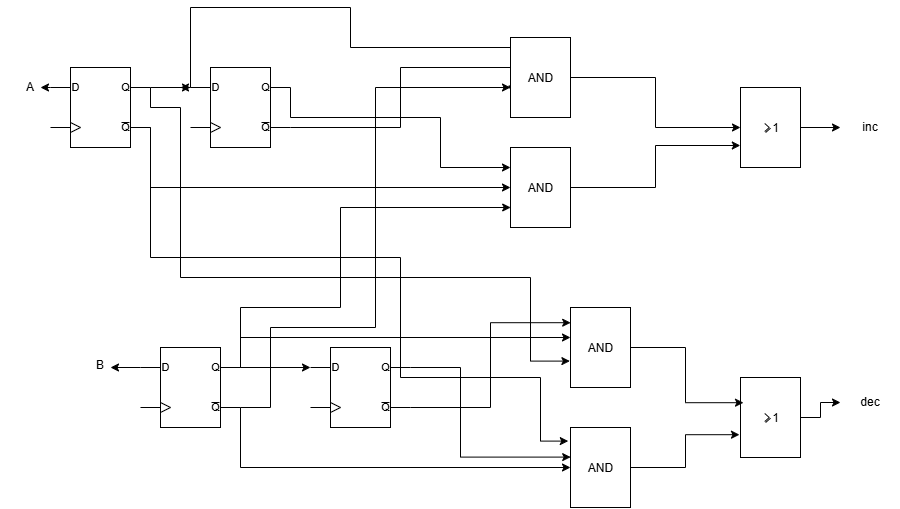

The diagram above was exported from draw.io. Its source (the exported page's mxGraphModel, read from the mxfile embedded in the PNG):
<mxGraphModel dx="1857" dy="535" grid="1" gridSize="10" guides="1" tooltips="1" connect="1" arrows="1" fold="1" page="1" pageScale="1" pageWidth="827" pageHeight="1169" math="0" shadow="0">
  <root>
    <mxCell id="0" />
    <mxCell id="1" parent="0" />
    <mxCell id="GMaGCdIHNtiqwbU8bD3U-53" edge="1" parent="1" source="GMaGCdIHNtiqwbU8bD3U-6" style="edgeStyle=orthogonalEdgeStyle;rounded=0;orthogonalLoop=1;jettySize=auto;html=1;exitX=1;exitY=0.5;exitDx=0;exitDy=0;exitPerimeter=0;defaultLabelBackgroundColor=page;" target="GMaGCdIHNtiqwbU8bD3U-49">
      <mxGeometry relative="1" as="geometry" />
    </mxCell>
    <mxCell id="GMaGCdIHNtiqwbU8bD3U-6" parent="1" style="verticalLabelPosition=bottom;shadow=0;dashed=0;align=center;html=1;verticalAlign=top;shape=mxgraph.electrical.iec_logic_gates.or;labelPerimeter=1;" value="" vertex="1">
      <mxGeometry height="80" width="60" x="660" y="400" as="geometry" />
    </mxCell>
    <mxCell id="GMaGCdIHNtiqwbU8bD3U-54" edge="1" parent="1" source="GMaGCdIHNtiqwbU8bD3U-8" style="edgeStyle=orthogonalEdgeStyle;rounded=0;orthogonalLoop=1;jettySize=auto;html=1;exitX=1;exitY=0.5;exitDx=0;exitDy=0;exitPerimeter=0;entryX=0;entryY=0.5;entryDx=0;entryDy=0;defaultLabelBackgroundColor=page;" target="GMaGCdIHNtiqwbU8bD3U-48">
      <mxGeometry relative="1" as="geometry" />
    </mxCell>
    <mxCell id="GMaGCdIHNtiqwbU8bD3U-8" parent="1" style="verticalLabelPosition=bottom;shadow=0;dashed=0;align=center;html=1;verticalAlign=top;shape=mxgraph.electrical.iec_logic_gates.or;labelPerimeter=1;" value="" vertex="1">
      <mxGeometry height="80" width="60" x="660" y="110" as="geometry" />
    </mxCell>
    <mxCell id="GMaGCdIHNtiqwbU8bD3U-14" edge="1" parent="1" source="GMaGCdIHNtiqwbU8bD3U-9" style="edgeStyle=orthogonalEdgeStyle;rounded=0;orthogonalLoop=1;jettySize=auto;html=1;exitX=0;exitY=0.25;exitDx=0;exitDy=0;exitPerimeter=0;defaultLabelBackgroundColor=page;">
      <mxGeometry relative="1" as="geometry">
        <mxPoint x="30" y="390" as="targetPoint" />
      </mxGeometry>
    </mxCell>
    <mxCell id="GMaGCdIHNtiqwbU8bD3U-39" edge="1" parent="1" source="GMaGCdIHNtiqwbU8bD3U-9" style="edgeStyle=orthogonalEdgeStyle;rounded=0;orthogonalLoop=1;jettySize=auto;html=1;exitX=1;exitY=0.75;exitDx=0;exitDy=0;exitPerimeter=0;defaultLabelBackgroundColor=page;" target="GMaGCdIHNtiqwbU8bD3U-35">
      <mxGeometry relative="1" as="geometry">
        <Array as="points">
          <mxPoint x="160" y="490" />
        </Array>
      </mxGeometry>
    </mxCell>
    <mxCell id="GMaGCdIHNtiqwbU8bD3U-9" parent="1" style="verticalLabelPosition=bottom;shadow=0;dashed=0;align=center;html=1;verticalAlign=top;shape=mxgraph.electrical.logic_gates.d_type_flip-flop;labelPerimeter=1;" value="" vertex="1">
      <mxGeometry height="80" width="100" x="60" y="370" as="geometry" />
    </mxCell>
    <mxCell id="GMaGCdIHNtiqwbU8bD3U-29" edge="1" parent="1" source="GMaGCdIHNtiqwbU8bD3U-10" style="edgeStyle=orthogonalEdgeStyle;rounded=0;orthogonalLoop=1;jettySize=auto;html=1;exitX=1;exitY=0.25;exitDx=0;exitDy=0;exitPerimeter=0;defaultLabelBackgroundColor=page;" target="GMaGCdIHNtiqwbU8bD3U-25">
      <mxGeometry relative="1" x="0.0667" as="geometry">
        <Array as="points">
          <mxPoint x="210" y="140" />
          <mxPoint x="360" y="140" />
          <mxPoint x="360" y="190" />
        </Array>
      </mxGeometry>
    </mxCell>
    <mxCell id="GMaGCdIHNtiqwbU8bD3U-10" parent="1" style="verticalLabelPosition=bottom;shadow=0;dashed=0;align=center;html=1;verticalAlign=top;shape=mxgraph.electrical.logic_gates.d_type_flip-flop;labelPerimeter=1;" value="" vertex="1">
      <mxGeometry height="80" width="100" x="110" y="90" as="geometry" />
    </mxCell>
    <mxCell id="GMaGCdIHNtiqwbU8bD3U-13" edge="1" parent="1" source="GMaGCdIHNtiqwbU8bD3U-11" style="edgeStyle=orthogonalEdgeStyle;rounded=0;orthogonalLoop=1;jettySize=auto;html=1;exitX=0;exitY=0.25;exitDx=0;exitDy=0;exitPerimeter=0;defaultLabelBackgroundColor=page;">
      <mxGeometry relative="1" as="geometry">
        <mxPoint x="-40" y="110" as="targetPoint" />
      </mxGeometry>
    </mxCell>
    <mxCell id="GMaGCdIHNtiqwbU8bD3U-11" parent="1" style="verticalLabelPosition=bottom;shadow=0;dashed=0;align=center;html=1;verticalAlign=top;shape=mxgraph.electrical.logic_gates.d_type_flip-flop;labelPerimeter=1;" value="" vertex="1">
      <mxGeometry height="80" width="100" x="-30" y="90" as="geometry" />
    </mxCell>
    <mxCell id="GMaGCdIHNtiqwbU8bD3U-12" parent="1" style="verticalLabelPosition=bottom;shadow=0;dashed=0;align=center;html=1;verticalAlign=top;shape=mxgraph.electrical.logic_gates.d_type_flip-flop;labelPerimeter=1;" value="" vertex="1">
      <mxGeometry height="80" width="100" x="230" y="370" as="geometry" />
    </mxCell>
    <mxCell id="GMaGCdIHNtiqwbU8bD3U-15" edge="1" parent="1" source="GMaGCdIHNtiqwbU8bD3U-11" style="edgeStyle=orthogonalEdgeStyle;rounded=0;orthogonalLoop=1;jettySize=auto;html=1;exitX=1;exitY=0.25;exitDx=0;exitDy=0;exitPerimeter=0;entryX=0;entryY=0.25;entryDx=0;entryDy=0;entryPerimeter=0;defaultLabelBackgroundColor=page;" target="GMaGCdIHNtiqwbU8bD3U-10">
      <mxGeometry relative="1" as="geometry" />
    </mxCell>
    <mxCell id="GMaGCdIHNtiqwbU8bD3U-19" edge="1" parent="1" source="GMaGCdIHNtiqwbU8bD3U-24" style="edgeStyle=orthogonalEdgeStyle;rounded=0;orthogonalLoop=1;jettySize=auto;html=1;exitX=0;exitY=0.5;exitDx=0;exitDy=0;exitPerimeter=0;defaultLabelBackgroundColor=page;">
      <mxGeometry relative="1" x="-0.3667" as="geometry">
        <Array as="points">
          <mxPoint x="430" y="70" />
          <mxPoint x="270" y="70" />
          <mxPoint x="270" y="30" />
          <mxPoint x="110" y="30" />
          <mxPoint x="110" y="110" />
        </Array>
        <mxPoint x="280" y="105" as="sourcePoint" />
        <mxPoint x="100" y="110" as="targetPoint" />
      </mxGeometry>
    </mxCell>
    <mxCell id="GMaGCdIHNtiqwbU8bD3U-20" edge="1" parent="1" source="GMaGCdIHNtiqwbU8bD3U-10" style="edgeStyle=orthogonalEdgeStyle;rounded=0;orthogonalLoop=1;jettySize=auto;html=1;exitX=1;exitY=0.75;exitDx=0;exitDy=0;exitPerimeter=0;entryX=0.03;entryY=0.705;entryDx=0;entryDy=0;entryPerimeter=0;defaultLabelBackgroundColor=page;" target="GMaGCdIHNtiqwbU8bD3U-24">
      <mxGeometry relative="1" x="-0.2018" as="geometry">
        <Array as="points">
          <mxPoint x="320" y="150" />
          <mxPoint x="320" y="90" />
          <mxPoint x="431.8" y="90" />
        </Array>
        <mxPoint x="280" y="135" as="targetPoint" />
      </mxGeometry>
    </mxCell>
    <mxCell id="GMaGCdIHNtiqwbU8bD3U-27" edge="1" parent="1" source="GMaGCdIHNtiqwbU8bD3U-24" style="edgeStyle=orthogonalEdgeStyle;rounded=0;orthogonalLoop=1;jettySize=auto;html=1;exitX=1;exitY=0.5;exitDx=0;exitDy=0;exitPerimeter=0;defaultLabelBackgroundColor=page;" target="GMaGCdIHNtiqwbU8bD3U-8">
      <mxGeometry relative="1" as="geometry" />
    </mxCell>
    <mxCell id="GMaGCdIHNtiqwbU8bD3U-24" parent="1" style="verticalLabelPosition=bottom;shadow=0;dashed=0;align=center;html=1;verticalAlign=top;shape=mxgraph.electrical.iec_logic_gates.and;labelPerimeter=1;" value="" vertex="1">
      <mxGeometry height="80" width="60" x="430" y="60" as="geometry" />
    </mxCell>
    <mxCell id="GMaGCdIHNtiqwbU8bD3U-25" parent="1" style="verticalLabelPosition=bottom;shadow=0;dashed=0;align=center;html=1;verticalAlign=top;shape=mxgraph.electrical.iec_logic_gates.and;labelPerimeter=1;" value="" vertex="1">
      <mxGeometry height="80" width="60" x="430" y="170" as="geometry" />
    </mxCell>
    <mxCell id="GMaGCdIHNtiqwbU8bD3U-26" edge="1" parent="1" source="GMaGCdIHNtiqwbU8bD3U-9" style="edgeStyle=orthogonalEdgeStyle;rounded=0;orthogonalLoop=1;jettySize=auto;html=1;exitX=1;exitY=0.75;exitDx=0;exitDy=0;exitPerimeter=0;defaultLabelBackgroundColor=page;" target="GMaGCdIHNtiqwbU8bD3U-24">
      <mxGeometry relative="1" x="-0.0271" as="geometry">
        <Array as="points">
          <mxPoint x="190" y="430" />
          <mxPoint x="190" y="350" />
          <mxPoint x="295" y="350" />
          <mxPoint x="295" y="110" />
        </Array>
      </mxGeometry>
    </mxCell>
    <mxCell id="GMaGCdIHNtiqwbU8bD3U-28" edge="1" parent="1" source="GMaGCdIHNtiqwbU8bD3U-25" style="edgeStyle=orthogonalEdgeStyle;rounded=0;orthogonalLoop=1;jettySize=auto;html=1;exitX=1;exitY=0.5;exitDx=0;exitDy=0;exitPerimeter=0;entryX=-0.003;entryY=0.725;entryDx=0;entryDy=0;entryPerimeter=0;defaultLabelBackgroundColor=page;" target="GMaGCdIHNtiqwbU8bD3U-8">
      <mxGeometry relative="1" as="geometry" />
    </mxCell>
    <mxCell id="GMaGCdIHNtiqwbU8bD3U-30" edge="1" parent="1" source="GMaGCdIHNtiqwbU8bD3U-11" style="edgeStyle=orthogonalEdgeStyle;rounded=0;orthogonalLoop=1;jettySize=auto;html=1;exitX=1;exitY=0.75;exitDx=0;exitDy=0;exitPerimeter=0;entryX=0;entryY=0.5;entryDx=0;entryDy=0;entryPerimeter=0;defaultLabelBackgroundColor=page;" target="GMaGCdIHNtiqwbU8bD3U-25">
      <mxGeometry relative="1" as="geometry">
        <Array as="points">
          <mxPoint x="70" y="210" />
        </Array>
      </mxGeometry>
    </mxCell>
    <mxCell id="GMaGCdIHNtiqwbU8bD3U-31" edge="1" parent="1" source="GMaGCdIHNtiqwbU8bD3U-9" style="edgeStyle=orthogonalEdgeStyle;rounded=0;orthogonalLoop=1;jettySize=auto;html=1;exitX=1;exitY=0.25;exitDx=0;exitDy=0;exitPerimeter=0;entryX=0.003;entryY=0.75;entryDx=0;entryDy=0;entryPerimeter=0;defaultLabelBackgroundColor=page;" target="GMaGCdIHNtiqwbU8bD3U-25">
      <mxGeometry relative="1" x="-0.0004" as="geometry">
        <Array as="points">
          <mxPoint x="160" y="330" />
          <mxPoint x="260" y="330" />
          <mxPoint x="260" y="230" />
        </Array>
      </mxGeometry>
    </mxCell>
    <mxCell id="GMaGCdIHNtiqwbU8bD3U-32" edge="1" parent="1" source="GMaGCdIHNtiqwbU8bD3U-9" style="edgeStyle=orthogonalEdgeStyle;rounded=0;orthogonalLoop=1;jettySize=auto;html=1;exitX=1;exitY=0.25;exitDx=0;exitDy=0;exitPerimeter=0;entryX=0;entryY=0.25;entryDx=0;entryDy=0;entryPerimeter=0;defaultLabelBackgroundColor=page;" target="GMaGCdIHNtiqwbU8bD3U-12">
      <mxGeometry relative="1" as="geometry" />
    </mxCell>
    <mxCell id="GMaGCdIHNtiqwbU8bD3U-34" parent="1" style="verticalLabelPosition=bottom;shadow=0;dashed=0;align=center;html=1;verticalAlign=top;shape=mxgraph.electrical.iec_logic_gates.and;labelPerimeter=1;" value="" vertex="1">
      <mxGeometry height="80" width="60" x="490" y="330" as="geometry" />
    </mxCell>
    <mxCell id="GMaGCdIHNtiqwbU8bD3U-35" parent="1" style="verticalLabelPosition=bottom;shadow=0;dashed=0;align=center;html=1;verticalAlign=top;shape=mxgraph.electrical.iec_logic_gates.and;labelPerimeter=1;" value="" vertex="1">
      <mxGeometry height="80" width="60" x="490" y="450" as="geometry" />
    </mxCell>
    <mxCell id="GMaGCdIHNtiqwbU8bD3U-36" edge="1" parent="1" source="GMaGCdIHNtiqwbU8bD3U-12" style="edgeStyle=orthogonalEdgeStyle;rounded=0;orthogonalLoop=1;jettySize=auto;html=1;exitX=1;exitY=0.75;exitDx=0;exitDy=0;exitPerimeter=0;entryX=0.003;entryY=0.19;entryDx=0;entryDy=0;entryPerimeter=0;defaultLabelBackgroundColor=page;" target="GMaGCdIHNtiqwbU8bD3U-34">
      <mxGeometry relative="1" as="geometry" />
    </mxCell>
    <mxCell id="GMaGCdIHNtiqwbU8bD3U-37" edge="1" parent="1" source="GMaGCdIHNtiqwbU8bD3U-12" style="edgeStyle=orthogonalEdgeStyle;rounded=0;orthogonalLoop=1;jettySize=auto;html=1;exitX=1;exitY=0.25;exitDx=0;exitDy=0;exitPerimeter=0;entryX=0.003;entryY=0.37;entryDx=0;entryDy=0;entryPerimeter=0;defaultLabelBackgroundColor=page;" target="GMaGCdIHNtiqwbU8bD3U-35">
      <mxGeometry relative="1" as="geometry">
        <Array as="points">
          <mxPoint x="380" y="390" />
          <mxPoint x="380" y="479.6" />
        </Array>
      </mxGeometry>
    </mxCell>
    <mxCell id="GMaGCdIHNtiqwbU8bD3U-38" edge="1" parent="1" source="GMaGCdIHNtiqwbU8bD3U-9" style="edgeStyle=orthogonalEdgeStyle;rounded=0;orthogonalLoop=1;jettySize=auto;html=1;exitX=1;exitY=0.25;exitDx=0;exitDy=0;exitPerimeter=0;defaultLabelBackgroundColor=page;" target="GMaGCdIHNtiqwbU8bD3U-34">
      <mxGeometry relative="1" x="0.0278" as="geometry">
        <Array as="points">
          <mxPoint x="160" y="360" />
        </Array>
      </mxGeometry>
    </mxCell>
    <mxCell id="GMaGCdIHNtiqwbU8bD3U-40" edge="1" parent="1" source="GMaGCdIHNtiqwbU8bD3U-11" style="edgeStyle=orthogonalEdgeStyle;rounded=0;orthogonalLoop=1;jettySize=auto;html=1;exitX=1;exitY=0.75;exitDx=0;exitDy=0;exitPerimeter=0;entryX=-0.037;entryY=0.17;entryDx=0;entryDy=0;entryPerimeter=0;defaultLabelBackgroundColor=page;" target="GMaGCdIHNtiqwbU8bD3U-35">
      <mxGeometry relative="1" x="-0.0921" as="geometry">
        <Array as="points">
          <mxPoint x="70" y="280" />
          <mxPoint x="320" y="280" />
          <mxPoint x="320" y="400" />
          <mxPoint x="460" y="400" />
          <mxPoint x="460" y="463.6" />
        </Array>
      </mxGeometry>
    </mxCell>
    <mxCell id="GMaGCdIHNtiqwbU8bD3U-41" edge="1" parent="1" source="GMaGCdIHNtiqwbU8bD3U-11" style="edgeStyle=orthogonalEdgeStyle;rounded=0;orthogonalLoop=1;jettySize=auto;html=1;exitX=1;exitY=0.25;exitDx=0;exitDy=0;exitPerimeter=0;entryX=-0.01;entryY=0.67;entryDx=0;entryDy=0;entryPerimeter=0;defaultLabelBackgroundColor=page;" target="GMaGCdIHNtiqwbU8bD3U-34">
      <mxGeometry relative="1" x="-0.1429" as="geometry">
        <Array as="points">
          <mxPoint x="70" y="130" />
          <mxPoint x="100" y="130" />
          <mxPoint x="100" y="300" />
          <mxPoint x="450" y="300" />
          <mxPoint x="450" y="383.6" />
        </Array>
      </mxGeometry>
    </mxCell>
    <mxCell id="GMaGCdIHNtiqwbU8bD3U-42" edge="1" parent="1" source="GMaGCdIHNtiqwbU8bD3U-34" style="edgeStyle=orthogonalEdgeStyle;rounded=0;orthogonalLoop=1;jettySize=auto;html=1;exitX=1;exitY=0.5;exitDx=0;exitDy=0;exitPerimeter=0;entryX=0.05;entryY=0.315;entryDx=0;entryDy=0;entryPerimeter=0;defaultLabelBackgroundColor=page;" target="GMaGCdIHNtiqwbU8bD3U-6">
      <mxGeometry relative="1" as="geometry" />
    </mxCell>
    <mxCell id="GMaGCdIHNtiqwbU8bD3U-43" edge="1" parent="1" source="GMaGCdIHNtiqwbU8bD3U-35" style="edgeStyle=orthogonalEdgeStyle;rounded=0;orthogonalLoop=1;jettySize=auto;html=1;exitX=1;exitY=0.5;exitDx=0;exitDy=0;exitPerimeter=0;entryX=-0.017;entryY=0.715;entryDx=0;entryDy=0;entryPerimeter=0;defaultLabelBackgroundColor=page;" target="GMaGCdIHNtiqwbU8bD3U-6">
      <mxGeometry relative="1" as="geometry" />
    </mxCell>
    <mxCell id="GMaGCdIHNtiqwbU8bD3U-44" parent="1" style="text;html=1;whiteSpace=wrap;strokeColor=none;fillColor=none;align=center;verticalAlign=middle;rounded=0;" value="A" vertex="1">
      <mxGeometry height="30" width="60" x="-80" y="95" as="geometry" />
    </mxCell>
    <mxCell id="GMaGCdIHNtiqwbU8bD3U-47" parent="1" style="text;html=1;whiteSpace=wrap;strokeColor=none;fillColor=none;align=center;verticalAlign=middle;rounded=0;" value="B" vertex="1">
      <mxGeometry height="30" width="60" x="-10" y="373" as="geometry" />
    </mxCell>
    <mxCell id="GMaGCdIHNtiqwbU8bD3U-48" parent="1" style="text;html=1;whiteSpace=wrap;strokeColor=none;fillColor=none;align=center;verticalAlign=middle;rounded=0;" value="inc" vertex="1">
      <mxGeometry height="30" width="60" x="760" y="135" as="geometry" />
    </mxCell>
    <mxCell id="GMaGCdIHNtiqwbU8bD3U-49" parent="1" style="text;html=1;whiteSpace=wrap;strokeColor=none;fillColor=none;align=center;verticalAlign=middle;rounded=0;" value="dec" vertex="1">
      <mxGeometry height="30" width="60" x="760" y="410" as="geometry" />
    </mxCell>
  </root>
</mxGraphModel>